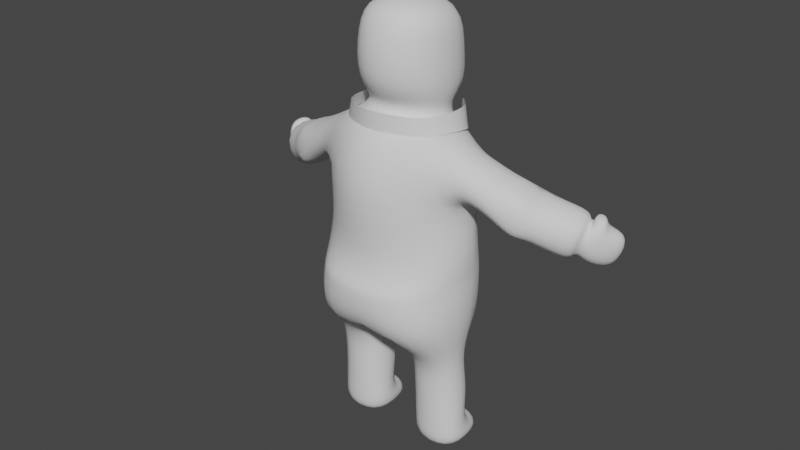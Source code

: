 # Source: character0.blend  (saved by Blender 3.1.7; exported with 4.5.12 LTS)
import bpy
from mathutils import Matrix  # noqa: F401  (used for matrix-valued properties, if any)

bpy.ops.wm.read_factory_settings(use_empty=True)
scene = bpy.context.scene
scene.name = 'Scene'

# ---- collections
col_collection = bpy.data.collections.new('Collection'); scene.collection.children.link(col_collection)

# ---- world
world_world = bpy.data.worlds.new('World'); scene.world = world_world
world_world.use_nodes = True; world_world.node_tree.nodes.clear()
_N = world_world.node_tree.nodes; _L = world_world.node_tree.links
n0 = _N.new('ShaderNodeOutputWorld'); n0.name = 'World Output'; n0.location = (300, 300)
n1 = _N.new('ShaderNodeBackground'); n1.name = 'Background'; n1.location = (10, 300)
n1.inputs[0].default_value = (0.05088, 0.05088, 0.05088, 1.0)
_L.new(n1.outputs[0], n0.inputs[0])
n0.is_active_output = True
world_world.color = (0.05088, 0.05088, 0.05088)
world_world.use_sun_shadow = False
world_world.sun_shadow_jitter_overblur = 0.0

# ---- meshes
me_cube = bpy.data.meshes.new('Cube')
me_cube.from_pydata([(0.8198, -0.8042, -0.8732), (0.4833, -0.1707, 1.366), (0.981, 0.4209, -0.8364), (0.4833, 0.3637, 1.278), (3.588e-08, -0.8207, -1.0), (0.0, -0.3848, 1.413), (0.0, 0.8962, -1.158), (0.0, 0.5133, 1.248), (0.1844, -0.2623, -1.3), (0.1844, 0.2404, -1.3), (0.8156, 0.2404, -1.3), (0.8156, -0.3395, -1.3), (0.2254, 0.2354, -2.57), (0.2254, -0.2376, -2.57), (0.8567, -0.2376, -2.57), (0.8567, 0.2354, -2.57), (0.8431, -0.424, -0.07603), (0.9603, 0.3157, 0.1181), (0.0, 0.7068, 0.2255), (0.0, -0.7468, -0.08809), (0.7909, -0.4116, 0.6267), (0.8044, 0.4753, 0.5133), (0.0, 0.6843, 0.62), (0.0, -1.059, 0.8977), (0.8481, -0.25, -2.305), (0.8481, 0.223, -2.305), (0.2169, -0.25, -2.305), (0.2169, 0.223, -2.305), (0.8318, 0.2987, -1.726), (0.2006, 0.2987, -1.726), (0.8318, -0.2735, -1.726), (0.2006, -0.2735, -1.726), (0.7468, 0.4577, -2.56), (0.3324, 0.4577, -2.56), (0.7411, 0.4453, -2.294), (0.3268, 0.4453, -2.294), (0.8364, -0.2669, -1.944), (0.2052, -0.2669, -1.944), (0.8364, 0.3053, -1.944), (0.2052, 0.3053, -1.944), (1.419, 0.4661, 0.8576), (1.311, 0.4545, 0.2744), (1.879, 0.2667, 0.09872), (2.04, 0.2524, 0.5139), (1.915, 0.6753, 0.5769), (1.754, 0.6896, 0.1618), (-9.242e-08, 0.7863, 1.198), (0.7918, 0.2954, 1.144), (0.7918, -0.2964, 1.243), (-2.852e-08, -0.6755, 1.467), (0.9194, 0.4895, 0.4882), (1.039, -0.3149, 0.5952), (0.9339, 0.3816, 1.052), (0.9611, -0.2676, 1.141), (1.543, -0.05602, 0.284), (1.29, -0.2122, 0.4002), (1.391, 0.1742, 0.4119), (1.355, -0.1805, 0.8879), (1.632, -0.05319, 0.7294), (1.447, 0.2692, 0.8372), (1.705, -0.006898, 0.6888), (1.608, -0.0086, 0.2394), (1.856, 0.1851, 0.0295), (2.057, 0.174, 0.592), (1.681, 0.7639, 0.0953), (1.884, 0.7543, 0.6779), (1.812, 0.6793, 0.1645), (1.923, 0.3426, 0.1005), (2.061, 0.3322, 0.4753), (1.951, 0.6689, 0.5393), (1.872, 0.6532, 0.06218), (2.215, 0.429, 0.4544), (2.049, 0.318, 0.05579), (2.02, 0.741, 0.4842), (0.7546, -0.7456, -0.429), (0.7557, -0.7194, -0.3712), (0.9867, 0.4361, -0.3592), (0.9855, 0.43, -0.3046), (0.0, 0.8227, -0.2307), (0.0, 0.8366, -0.2668), (0.0, -0.8842, -0.4478), (0.0, -0.8807, -0.3884), (0.0, 0.4569, 1.435), (0.0, -0.3384, 1.526), (0.4518, 0.3268, 1.462), (0.4518, -0.138, 1.538), (0.0, 0.8631, 1.701), (0.0, -0.6023, 1.709), (0.528, 0.4904, 1.593), (0.5332, -0.3024, 1.748), (0.0, 0.8196, 2.566), (0.0, -0.2883, 2.698), (0.4582, 0.4584, 2.403), (0.4817, -0.1672, 2.515), (0.4961, -0.3225, 2.292), (0.0, -0.5377, 2.307), (0.0, 0.7359, 1.884), (0.546, 0.4869, 1.908), (2.075, 0.7986, -0.04154), (2.375, 0.7541, 0.3582), (2.235, 0.6604, -0.08588), (2.215, 0.8923, 0.4026), (2.085, 0.668, 0.5863), (1.965, 0.5836, 0.6069), (2.047, 0.4617, 0.5864), (2.167, 0.5461, 0.5657)], [], [(22, 46, 47, 21), (53, 51, 55, 57), (25, 24, 14, 15), (20, 48, 49, 23), (4, 6, 9, 8), (6, 2, 10, 9), (2, 0, 11, 10), (0, 4, 8, 11), (77, 17, 16, 75), (0, 74, 80, 4), (78, 18, 17, 77), (13, 12, 15, 14), (24, 26, 13, 14), (27, 25, 34, 35), (26, 27, 12, 13), (6, 79, 76, 2), (75, 16, 19, 81), (16, 20, 23, 19), (17, 21, 20, 16), (18, 22, 21, 17), (5, 1, 85, 83), (37, 39, 27, 26), (39, 38, 25, 27), (36, 37, 26, 24), (38, 36, 24, 25), (10, 11, 30, 28), (11, 8, 31, 30), (9, 10, 28, 29), (8, 9, 29, 31), (35, 34, 32, 33), (12, 27, 35, 33), (15, 12, 33, 32), (25, 15, 32, 34), (28, 30, 36, 38), (30, 31, 37, 36), (29, 28, 38, 39), (31, 29, 39, 37), (64, 65, 44, 45), (50, 52, 40, 41), (62, 64, 45, 42), (51, 50, 41, 56, 55), (65, 63, 43, 44), (52, 53, 57, 59, 40), (7, 3, 47, 46), (3, 1, 48, 47), (1, 5, 49, 48), (48, 20, 51, 53), (47, 48, 53, 52), (21, 47, 52, 50), (20, 21, 50, 51), (54, 55, 56), (57, 58, 59), (54, 58, 57, 55), (63, 62, 42, 43), (58, 54, 61, 60), (40, 59, 58, 60), (54, 56, 41, 61), (60, 61, 62, 63), (40, 60, 63, 65), (61, 41, 64, 62), (41, 40, 65, 64), (43, 42, 67, 68), (45, 44, 69, 66), (44, 43, 68, 69), (42, 45, 66, 67), (68, 67, 72, 71), (66, 69, 73, 70), (69, 68, 104, 103), (67, 66, 70, 72), (75, 81, 80, 74), (77, 75, 74, 76), (78, 77, 76, 79), (2, 76, 74, 0), (84, 82, 86, 88), (3, 7, 82, 84), (1, 3, 84, 85), (95, 94, 93, 91), (85, 84, 88, 89), (83, 85, 89, 87), (90, 91, 93, 92), (97, 96, 90, 92), (94, 97, 92, 93), (89, 88, 97, 94), (88, 86, 96, 97), (87, 89, 94, 95), (73, 71, 99, 101), (71, 72, 100, 99), (72, 70, 98, 100), (70, 73, 101, 98), (100, 98, 101, 99), (103, 104, 105, 102), (68, 71, 105, 104), (73, 69, 103, 102), (71, 73, 102, 105)])
me_cube.polygons.foreach_set('use_smooth', [True] * 94)
_uv = me_cube.uv_layers.new(name='UVMap')
_uv.uv.foreach_set('vector', [0.5417, 0.625, 0.5931, 0.625, 0.5931, 0.7346, 0.5417, 0.75, 0.5931, 0.01537, 0.5542, 0.003749, 0.5417, 0.0, 0.5931, 0.01537, 0.352, 0.727, 0.148, 0.727, 0.148, 0.727, 0.352, 0.727, 0.5542, 0.003749, 0.5931, 0.01537, 0.5931, 0.125, 0.5417, 0.125, 0.125, 0.625, 0.375, 0.625, 0.352, 0.648, 0.148, 0.648, 0.375, 0.625, 0.375, 0.75, 0.352, 0.727, 0.352, 0.648, 0.375, 0.75, 0.1361, 0.7511, 0.148, 0.727, 0.352, 0.727, 0.1361, 0.7511, 0.125, 0.625, 0.148, 0.648, 0.148, 0.727, 0.4477, 0.75, 0.4902, 0.75, 0.4902, 1.0, 0.4485, 1.0, 0.3909, 0.0, 0.4413, 0.0, 0.4413, 0.125, 0.375, 0.125, 0.4476, 0.625, 0.4902, 0.625, 0.4902, 0.75, 0.4477, 0.75, 0.148, 0.648, 0.352, 0.648, 0.352, 0.727, 0.148, 0.727, 0.148, 0.727, 0.148, 0.648, 0.148, 0.648, 0.148, 0.727, 0.352, 0.648, 0.352, 0.727, 0.352, 0.727, 0.352, 0.648, 0.148, 0.648, 0.352, 0.648, 0.352, 0.648, 0.148, 0.648, 0.375, 0.625, 0.4425, 0.625, 0.4421, 0.75, 0.375, 0.75, 0.4485, 0.0, 0.4902, 0.0, 0.4902, 0.125, 0.4514, 0.125, 0.4902, 0.0, 0.5542, 0.003749, 0.5417, 0.125, 0.4902, 0.125, 0.4902, 0.75, 0.5417, 0.75, 0.5549, 0.9969, 0.4902, 1.0, 0.4902, 0.625, 0.5417, 0.625, 0.5417, 0.75, 0.4902, 0.75, 0.5931, 0.1846, 0.5931, 0.1412, 0.5931, 0.1412, 0.5931, 0.1846, 0.148, 0.648, 0.352, 0.648, 0.352, 0.648, 0.148, 0.648, 0.352, 0.648, 0.352, 0.727, 0.352, 0.727, 0.352, 0.648, 0.148, 0.727, 0.148, 0.648, 0.148, 0.648, 0.148, 0.727, 0.352, 0.727, 0.148, 0.727, 0.148, 0.727, 0.352, 0.727, 0.352, 0.727, 0.148, 0.727, 0.148, 0.727, 0.352, 0.727, 0.148, 0.727, 0.148, 0.648, 0.148, 0.648, 0.148, 0.727, 0.352, 0.648, 0.352, 0.727, 0.352, 0.727, 0.352, 0.648, 0.148, 0.648, 0.352, 0.648, 0.352, 0.648, 0.148, 0.648, 0.352, 0.648, 0.352, 0.727, 0.352, 0.727, 0.352, 0.648, 0.352, 0.648, 0.352, 0.648, 0.352, 0.648, 0.352, 0.648, 0.352, 0.727, 0.352, 0.648, 0.352, 0.648, 0.352, 0.727, 0.352, 0.727, 0.352, 0.727, 0.352, 0.727, 0.352, 0.727, 0.352, 0.727, 0.148, 0.727, 0.148, 0.727, 0.352, 0.727, 0.148, 0.727, 0.148, 0.648, 0.148, 0.648, 0.148, 0.727, 0.352, 0.648, 0.352, 0.727, 0.352, 0.727, 0.352, 0.648, 0.148, 0.648, 0.352, 0.648, 0.352, 0.648, 0.148, 0.648, 0.5417, 0.75, 0.5931, 0.7346, 0.5931, 0.7346, 0.5417, 0.75, 0.5417, 0.75, 0.5931, 0.7346, 0.5931, 0.7346, 0.5417, 0.75, 0.5417, 1.0, 0.5417, 0.75, 0.5417, 0.75, 0.5417, 1.0, 0.5417, 0.9939, 0.5417, 0.75, 0.5417, 0.75, 0.5417, 0.8619, 0.5417, 1.0, 0.5931, 0.7346, 0.5931, 0.01537, 0.5931, 0.01537, 0.5931, 0.7346, 0.5931, 0.7346, 0.5931, 0.01537, 0.5931, 0.01537, 0.5931, 0.4818, 0.5931, 0.7346, 0.5931, 0.5687, 0.5931, 0.6103, 0.5931, 0.7346, 0.5931, 0.625, 0.5931, 0.6103, 0.5931, 0.1412, 0.5931, 0.01537, 0.5931, 0.7346, 0.5931, 0.1412, 0.5931, 0.1846, 0.5931, 0.125, 0.5931, 0.01537, 0.5931, 0.01537, 0.5542, 0.003749, 0.5542, 0.003749, 0.5931, 0.01537, 0.5931, 0.7346, 0.5931, 0.01537, 0.5931, 0.01537, 0.5931, 0.7346, 0.5417, 0.75, 0.5931, 0.7346, 0.5931, 0.7346, 0.5417, 0.75, 0.5549, 0.9969, 0.5417, 0.75, 0.5417, 0.75, 0.5417, 0.9939, 0.5417, 1.0, 0.5417, 1.0, 0.5417, 0.8619, 0.5931, 0.01537, 0.5931, 0.01537, 0.5931, 0.4818, 0.5417, 0.0, 0.5931, 0.01537, 0.5931, 0.01537, 0.5417, 0.0, 0.5931, 0.01537, 0.5417, 0.0, 0.5417, 0.0, 0.5931, 0.01537, 0.5931, 0.01537, 0.5417, 0.0, 0.5417, 0.0, 0.5931, 0.01537, 0.5931, 0.7346, 0.5931, 0.4818, 0.5931, 0.01537, 0.5931, 0.01537, 0.5417, 1.0, 0.5417, 0.8619, 0.5417, 0.75, 0.5417, 1.0, 0.5931, 0.01537, 0.5417, 0.0, 0.5417, 0.0, 0.5931, 0.01537, 0.5931, 0.7346, 0.5931, 0.01537, 0.5931, 0.01537, 0.5931, 0.7346, 0.5417, 1.0, 0.5417, 0.75, 0.5417, 0.75, 0.5417, 1.0, 0.5417, 0.75, 0.5931, 0.7346, 0.5931, 0.7346, 0.5417, 0.75, 0.5931, 0.01537, 0.5417, 0.0, 0.5417, 0.0, 0.5931, 0.01537, 0.5417, 0.75, 0.5931, 0.7346, 0.5931, 0.7346, 0.5417, 0.75, 0.5931, 0.7346, 0.5931, 0.01537, 0.5931, 0.01537, 0.5931, 0.7346, 0.5417, 1.0, 0.5417, 0.75, 0.5417, 0.75, 0.5417, 1.0, 0.5931, 0.01537, 0.5417, 0.0, 0.5417, 0.0, 0.5931, 0.01537, 0.5417, 0.75, 0.5931, 0.7346, 0.5931, 0.7346, 0.5417, 0.75, 0.5931, 0.7346, 0.5931, 0.01537, 0.5931, 0.01537, 0.5931, 0.7346, 0.5417, 1.0, 0.5417, 0.75, 0.5417, 0.75, 0.5417, 1.0, 0.4485, 0.0, 0.4514, 0.125, 0.4413, 0.125, 0.4413, 0.0, 0.4477, 0.75, 0.4485, 1.0, 0.4413, 1.0, 0.4421, 0.75, 0.4476, 0.625, 0.4477, 0.75, 0.4421, 0.75, 0.4425, 0.625, 0.375, 0.75, 0.4421, 0.75, 0.4413, 1.0, 0.3909, 1.0, 0.5931, 0.6103, 0.5931, 0.5687, 0.5931, 0.5687, 0.5931, 0.6103, 0.5931, 0.6103, 0.5931, 0.5687, 0.5931, 0.5687, 0.5931, 0.6103, 0.5931, 0.1412, 0.5931, 0.6103, 0.5931, 0.6103, 0.5931, 0.1412, 0.5931, 0.1846, 0.5931, 0.1412, 0.5931, 0.1412, 0.5931, 0.1846, 0.5931, 0.1412, 0.5931, 0.6103, 0.5931, 0.6103, 0.5931, 0.1412, 0.5931, 0.1846, 0.5931, 0.1412, 0.5931, 0.1412, 0.5931, 0.1846, 0.5931, 0.5687, 0.5931, 0.1846, 0.5931, 0.1412, 0.5931, 0.6103, 0.5931, 0.6103, 0.5931, 0.5687, 0.5931, 0.5687, 0.5931, 0.6103, 0.5931, 0.1412, 0.5931, 0.6103, 0.5931, 0.6103, 0.5931, 0.1412, 0.5931, 0.1412, 0.5931, 0.6103, 0.5931, 0.6103, 0.5931, 0.1412, 0.5931, 0.6103, 0.5931, 0.5687, 0.5931, 0.5687, 0.5931, 0.6103, 0.5931, 0.1846, 0.5931, 0.1412, 0.5931, 0.1412, 0.5931, 0.1846, 0.5931, 0.7346, 0.5931, 0.01537, 0.5931, 0.01537, 0.5931, 0.7346, 0.5931, 0.01537, 0.5417, 0.0, 0.5417, 0.0, 0.5931, 0.01537, 0.5417, 1.0, 0.5417, 0.75, 0.5417, 0.75, 0.5417, 1.0, 0.5417, 0.75, 0.5931, 0.7346, 0.5931, 0.7346, 0.5417, 0.75, 0.5417, 1.0, 0.5417, 0.75, 0.5931, 0.7346, 0.5931, 0.01537, 0.5931, 0.7346, 0.5931, 0.01537, 0.5931, 0.01537, 0.5931, 0.7346, 0.5931, 0.01537, 0.5931, 0.01537, 0.5931, 0.01537, 0.5931, 0.01537, 0.5931, 0.7346, 0.5931, 0.7346, 0.5931, 0.7346, 0.5931, 0.7346, 0.5931, 0.01537, 0.5931, 0.7346, 0.5931, 0.7346, 0.5931, 0.01537])
me_cube.use_remesh_fix_poles = True
me_cube.use_remesh_preserve_attributes = False
me_cube.update()
me_plane = bpy.data.meshes.new('Plane')
me_plane.from_pydata([(0.3714, -0.08906, -0.5545), (0.7194, -0.001741, -0.1921), (0.5556, 0.2485, -0.3225), (0.3039, 0.09984, -0.6659), (-0.2967, -0.1278, -0.5517), (-0.2765, 0.03055, -0.6162), (-0.5005, -0.1737, -0.2405), (-0.4838, 0.1082, -0.2813), (-0.5566, -0.1736, 3.743e-08), (-0.5628, 0.1101, 1.629e-08), (0.6714, -0.02045, -0.2375), (0.5221, 0.2371, -0.3663)], [], [(10, 1, 2, 11), (0, 3, 5, 4), (4, 5, 7, 6), (6, 7, 9, 8), (0, 10, 11, 3)])
me_plane.polygons.foreach_set('use_smooth', [True] * 5)
_uv = me_plane.uv_layers.new(name='UVMap')
_uv.uv.foreach_set('vector', [0.6389, -0.1466, 0.6673, -0.1471, 0.6667, 0.9097, 0.6384, 0.9097, 0.4215, -0.1091, 0.423, 0.6403, 0.3333, 0.473, 0.3332, -0.07465, 0.3332, -0.07465, 0.3333, 0.473, 0.3333, 0.7755, 0.3333, -0.1279, 0.3333, -0.1279, 0.3333, 0.7755, 0.3333, 0.7755, 0.3333, -0.127, 0.4215, -0.1091, 0.6389, -0.1466, 0.6384, 0.9097, 0.423, 0.6403])
me_plane.use_remesh_fix_poles = True
me_plane.use_remesh_preserve_attributes = False
me_plane.update()
me_cube_002 = bpy.data.meshes.new('Cube.002')
me_cube_002.from_pydata([(0.07434, 0.001526, -0.04502), (0.03671, 0.001526, -0.1496), (0.1074, 0.001526, -1.083), (0.0, 0.001526, -0.04502), (0.0, 0.001526, -0.1496), (0.0, 0.001526, -1.196), (0.07232, 0.001526, -0.2125), (0.0, 0.001526, -0.2125)], [], [(7, 6, 2, 5), (0, 1, 4, 3), (1, 6, 7, 4)])
me_cube_002.polygons.foreach_set('use_smooth', [True] * 3)
me_cube_002.attributes.new('crease_vert', 'FLOAT', 'POINT').data.foreach_set('value', [1.0, 1.0, 1.0, 1.0, 0.0, 1.0, 1.0, 0.0])
_uv = me_cube_002.uv_layers.new(name='UVMap')
_uv.uv.foreach_set('vector', [0.375, 0.375, 0.375, 0.5, 0.375, 0.5124, 0.375, 0.3631, 0.394, 0.5, 0.375, 0.5, 0.375, 0.375, 0.394, 0.375, 0.375, 0.5, 0.375, 0.5, 0.375, 0.375, 0.375, 0.375])
me_cube_002.use_remesh_fix_poles = True
me_cube_002.use_remesh_preserve_attributes = False
me_cube_002.update()

# ---- objects
ob_cube = bpy.data.objects.new('Cube', me_cube)
ob_plane = bpy.data.objects.new('Plane', me_plane)
ob_cube_001 = bpy.data.objects.new('Cube.001', me_cube_002)

# ---- transforms, parenting, visibility, modifiers, constraints
ob_cube.location = (0.0, 0.0, 5.96e-08)
_m = ob_cube.modifiers.new('Mirror', 'MIRROR')
_m.use_clip = True
_m = ob_cube.modifiers.new('Subdivision', 'SUBSURF')
ob_plane.location = (0.0, 0.0, 1.34)
ob_plane.rotation_euler = (-1.571, -0.0, 1.571)
_m = ob_plane.modifiers.new('Mirror', 'MIRROR')
_m.use_clip = True
_m.mirror_object = ob_cube
_m = ob_plane.modifiers.new('Subdivision', 'SUBSURF')
_m.levels = 2
ob_cube_001.location = (-0.009804, 0.6283, 1.203)
ob_cube_001.rotation_euler = (0.07581, -0.0, 0.0)
_m = ob_cube_001.modifiers.new('Mirror', 'MIRROR')
_m.use_clip = True
_m = ob_cube_001.modifiers.new('Subdivision', 'SUBSURF')

# ---- collection membership
col_collection.objects.link(ob_cube)
col_collection.objects.link(ob_plane)
col_collection.objects.link(ob_cube_001)

# ---- scene / render settings (as saved in the file)
scene.frame_start = 1; scene.frame_end = 250; scene.frame_set(1)
scene.render.engine = 'CYCLES'
scene.cycles.sampling_pattern = 'TABULATED_SOBOL'
scene.cycles.use_light_tree = False
scene.view_settings.view_transform = 'Filmic'
bpy.context.view_layer.update()

# ---- added for rendering (the .blend has no active camera and no usable light): camera, sun
cam_auto = bpy.data.cameras.new('AutoCamera')
cam_auto.lens = 50.0
cam_auto.sensor_width = 36.0
cam_auto.clip_end = 1000.0
ob_auto_camera = bpy.data.objects.new('AutoCamera', cam_auto)
scene.collection.objects.link(ob_auto_camera)
ob_auto_camera.location = (6.80724, -8.25006, 5.50963)
ob_auto_camera.rotation_euler = (1.09748, -7.21219e-08, 0.694738)
scene.camera = ob_auto_camera
light_auto_sun = bpy.data.lights.new('AutoSun', 'SUN')
light_auto_sun.energy = 3.0
light_auto_sun.angle = 0.0523599
ob_auto_sun = bpy.data.objects.new('AutoSun', light_auto_sun)
scene.collection.objects.link(ob_auto_sun)
ob_auto_sun.rotation_euler = (0.872665, 0.174533, 0.523599)
bpy.context.view_layer.update()
